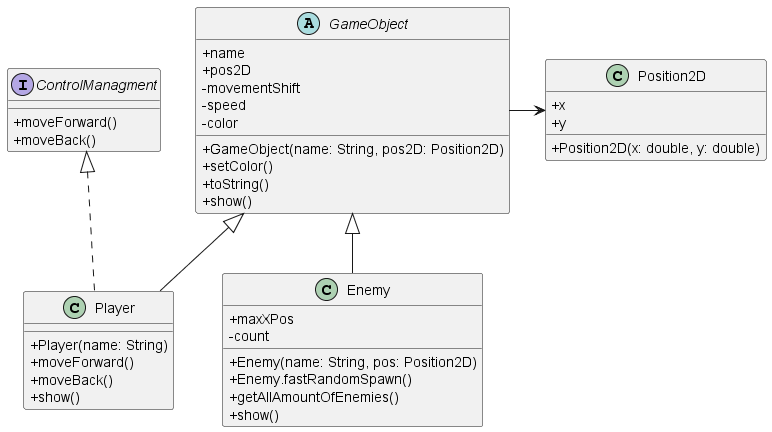

The diagram above was rendered by PlantUML. Its source (embedded in the PNG):
@startuml
skinparam classAttributeIconSize 0

GameObject <|-- Player
GameObject <|-- Enemy
GameObject -right-> Position2D
ControlManagment <|.. Player

abstract class GameObject {
    +name
    +pos2D
    -movementShift
    -speed
    -color
    +GameObject(name: String, pos2D: Position2D)
    +setColor()
    +toString()
    +show()
}

interface ControlManagment{
    +moveForward()
    +moveBack()
}

class Player {
    +Player(name: String)
    +moveForward()
    +moveBack()
    +show()
}

class Position2D{
    +x
    +y
    +Position2D(x: double, y: double)
}

class Enemy {
    +maxXPos
    -count
    +Enemy(name: String, pos: Position2D)
    +Enemy.fastRandomSpawn()
    +getAllAmountOfEnemies()
    +show()
}


@enduml